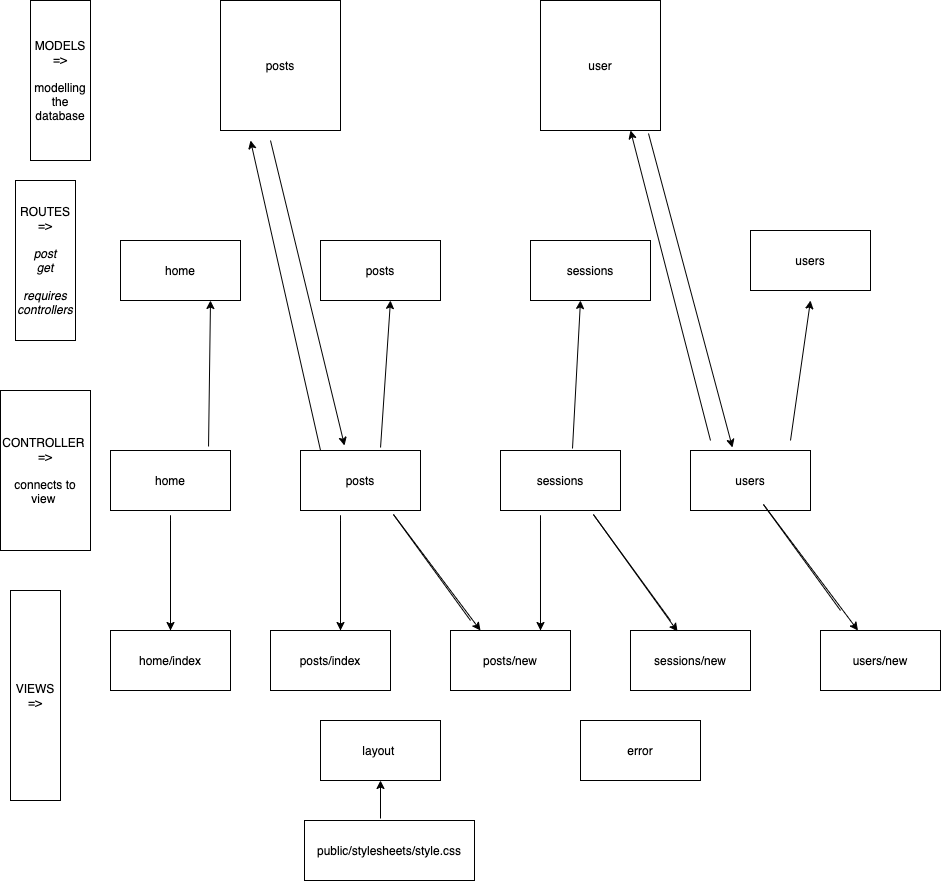

The diagram above was exported from draw.io. Its source (the exported page's mxGraphModel, read from the mxfile embedded in the PNG):
<mxGraphModel dx="1794" dy="1827" grid="1" gridSize="10" guides="1" tooltips="1" connect="1" arrows="1" fold="1" page="1" pageScale="1" pageWidth="827" pageHeight="1169" math="0" shadow="0">
  <root>
    <mxCell id="0" />
    <mxCell id="1" parent="0" />
    <mxCell id="2" value="layout&amp;nbsp;" style="rounded=0;whiteSpace=wrap;html=1;" vertex="1" parent="1">
      <mxGeometry x="260" y="540" width="120" height="60" as="geometry" />
    </mxCell>
    <mxCell id="3" value="error" style="rounded=0;whiteSpace=wrap;html=1;" vertex="1" parent="1">
      <mxGeometry x="520" y="540" width="120" height="60" as="geometry" />
    </mxCell>
    <mxCell id="4" value="users/new" style="rounded=0;whiteSpace=wrap;html=1;" vertex="1" parent="1">
      <mxGeometry x="760" y="450" width="120" height="60" as="geometry" />
    </mxCell>
    <mxCell id="5" value="home/index" style="rounded=0;whiteSpace=wrap;html=1;" vertex="1" parent="1">
      <mxGeometry x="50" y="450" width="120" height="60" as="geometry" />
    </mxCell>
    <mxCell id="6" value="posts/index" style="rounded=0;whiteSpace=wrap;html=1;" vertex="1" parent="1">
      <mxGeometry x="210" y="450" width="120" height="60" as="geometry" />
    </mxCell>
    <mxCell id="7" value="posts/new" style="rounded=0;whiteSpace=wrap;html=1;" vertex="1" parent="1">
      <mxGeometry x="390" y="450" width="120" height="60" as="geometry" />
    </mxCell>
    <mxCell id="8" value="sessions/new" style="rounded=0;whiteSpace=wrap;html=1;" vertex="1" parent="1">
      <mxGeometry x="570" y="450" width="120" height="60" as="geometry" />
    </mxCell>
    <mxCell id="9" value="VIEWS =&amp;gt;" style="rounded=0;whiteSpace=wrap;html=1;" vertex="1" parent="1">
      <mxGeometry x="-50" y="410" width="50" height="210" as="geometry" />
    </mxCell>
    <mxCell id="10" value="home" style="rounded=0;whiteSpace=wrap;html=1;" vertex="1" parent="1">
      <mxGeometry x="50" y="270" width="120" height="60" as="geometry" />
    </mxCell>
    <mxCell id="11" value="users" style="rounded=0;whiteSpace=wrap;html=1;" vertex="1" parent="1">
      <mxGeometry x="630" y="270" width="120" height="60" as="geometry" />
    </mxCell>
    <mxCell id="12" value="sessions" style="rounded=0;whiteSpace=wrap;html=1;" vertex="1" parent="1">
      <mxGeometry x="440" y="270" width="120" height="60" as="geometry" />
    </mxCell>
    <mxCell id="13" value="posts" style="rounded=0;whiteSpace=wrap;html=1;" vertex="1" parent="1">
      <mxGeometry x="240" y="270" width="120" height="60" as="geometry" />
    </mxCell>
    <mxCell id="14" value="ROUTES =&amp;gt;&lt;br&gt;&lt;br&gt;&lt;i&gt;post&lt;br&gt;get&lt;br&gt;&lt;br&gt;requires controllers&lt;/i&gt;" style="rounded=0;whiteSpace=wrap;html=1;" vertex="1" parent="1">
      <mxGeometry x="-45" width="60" height="160" as="geometry" />
    </mxCell>
    <mxCell id="17" value="public/stylesheets/style.css" style="rounded=0;whiteSpace=wrap;html=1;" vertex="1" parent="1">
      <mxGeometry x="244" y="640" width="170" height="60" as="geometry" />
    </mxCell>
    <mxCell id="18" value="" style="endArrow=classic;html=1;entryX=0.5;entryY=1;entryDx=0;entryDy=0;" edge="1" parent="1" target="2">
      <mxGeometry width="50" height="50" relative="1" as="geometry">
        <mxPoint x="320" y="638" as="sourcePoint" />
        <mxPoint x="330" y="610" as="targetPoint" />
      </mxGeometry>
    </mxCell>
    <mxCell id="19" value="MODELS&lt;br&gt;=&amp;gt;&lt;br&gt;&lt;br&gt;modelling the database" style="rounded=0;whiteSpace=wrap;html=1;" vertex="1" parent="1">
      <mxGeometry x="-30" y="-180" width="60" height="160" as="geometry" />
    </mxCell>
    <mxCell id="20" value="user" style="rounded=0;whiteSpace=wrap;html=1;" vertex="1" parent="1">
      <mxGeometry x="480" y="-180" width="120" height="130" as="geometry" />
    </mxCell>
    <mxCell id="21" value="posts" style="rounded=0;whiteSpace=wrap;html=1;" vertex="1" parent="1">
      <mxGeometry x="160" y="-180" width="120" height="130" as="geometry" />
    </mxCell>
    <mxCell id="22" value="" style="endArrow=classic;html=1;exitX=0.5;exitY=0;exitDx=0;exitDy=0;" edge="1" parent="1" source="5">
      <mxGeometry width="50" height="50" relative="1" as="geometry">
        <mxPoint x="330" y="648" as="sourcePoint" />
        <mxPoint x="110" y="450" as="targetPoint" />
        <Array as="points">
          <mxPoint x="110" y="330" />
        </Array>
      </mxGeometry>
    </mxCell>
    <mxCell id="27" value="CONTROLLER&amp;nbsp;&lt;br&gt;=&amp;gt;&lt;br&gt;&lt;br&gt;connects to view&amp;nbsp;" style="rounded=0;whiteSpace=wrap;html=1;" vertex="1" parent="1">
      <mxGeometry x="-60" y="210" width="90" height="160" as="geometry" />
    </mxCell>
    <mxCell id="28" value="" style="endArrow=classic;html=1;exitX=0.5;exitY=0;exitDx=0;exitDy=0;" edge="1" parent="1">
      <mxGeometry width="50" height="50" relative="1" as="geometry">
        <mxPoint x="280" y="450" as="sourcePoint" />
        <mxPoint x="280" y="450" as="targetPoint" />
        <Array as="points">
          <mxPoint x="280" y="330" />
        </Array>
      </mxGeometry>
    </mxCell>
    <mxCell id="29" value="" style="endArrow=classic;html=1;entryX=0.25;entryY=0;entryDx=0;entryDy=0;" edge="1" parent="1" target="7">
      <mxGeometry width="50" height="50" relative="1" as="geometry">
        <mxPoint x="410" y="440" as="sourcePoint" />
        <mxPoint x="330" y="450" as="targetPoint" />
        <Array as="points">
          <mxPoint x="330" y="330" />
        </Array>
      </mxGeometry>
    </mxCell>
    <mxCell id="31" value="" style="endArrow=classic;html=1;exitX=0.5;exitY=0;exitDx=0;exitDy=0;" edge="1" parent="1">
      <mxGeometry width="50" height="50" relative="1" as="geometry">
        <mxPoint x="480" y="450" as="sourcePoint" />
        <mxPoint x="480" y="450" as="targetPoint" />
        <Array as="points">
          <mxPoint x="480" y="330" />
        </Array>
      </mxGeometry>
    </mxCell>
    <mxCell id="32" value="" style="endArrow=classic;html=1;entryX=0.392;entryY=0.017;entryDx=0;entryDy=0;entryPerimeter=0;" edge="1" parent="1" target="8">
      <mxGeometry width="50" height="50" relative="1" as="geometry">
        <mxPoint x="610" y="440" as="sourcePoint" />
        <mxPoint x="530" y="450" as="targetPoint" />
        <Array as="points">
          <mxPoint x="530" y="330" />
        </Array>
      </mxGeometry>
    </mxCell>
    <mxCell id="33" value="" style="endArrow=classic;html=1;" edge="1" parent="1" target="4">
      <mxGeometry width="50" height="50" relative="1" as="geometry">
        <mxPoint x="780" y="430" as="sourcePoint" />
        <mxPoint x="700" y="440" as="targetPoint" />
        <Array as="points">
          <mxPoint x="700" y="320" />
        </Array>
      </mxGeometry>
    </mxCell>
    <mxCell id="34" value="home" style="rounded=0;whiteSpace=wrap;html=1;" vertex="1" parent="1">
      <mxGeometry x="60" y="60" width="120" height="60" as="geometry" />
    </mxCell>
    <mxCell id="35" value="posts" style="rounded=0;whiteSpace=wrap;html=1;" vertex="1" parent="1">
      <mxGeometry x="260" y="60" width="120" height="60" as="geometry" />
    </mxCell>
    <mxCell id="36" value="sessions" style="rounded=0;whiteSpace=wrap;html=1;" vertex="1" parent="1">
      <mxGeometry x="470" y="60" width="120" height="60" as="geometry" />
    </mxCell>
    <mxCell id="37" value="users" style="rounded=0;whiteSpace=wrap;html=1;" vertex="1" parent="1">
      <mxGeometry x="690" y="50" width="120" height="60" as="geometry" />
    </mxCell>
    <mxCell id="43" value="" style="endArrow=classic;html=1;exitX=0.167;exitY=0;exitDx=0;exitDy=0;exitPerimeter=0;" edge="1" parent="1" source="13">
      <mxGeometry width="50" height="50" relative="1" as="geometry">
        <mxPoint x="160" y="10" as="sourcePoint" />
        <mxPoint x="190" y="-40" as="targetPoint" />
      </mxGeometry>
    </mxCell>
    <mxCell id="44" value="" style="endArrow=classic;html=1;exitX=0.9;exitY=1.023;exitDx=0;exitDy=0;entryX=0.35;entryY=-0.05;entryDx=0;entryDy=0;entryPerimeter=0;exitPerimeter=0;" edge="1" parent="1" source="20" target="11">
      <mxGeometry width="50" height="50" relative="1" as="geometry">
        <mxPoint x="535" y="-50" as="sourcePoint" />
        <mxPoint x="480" y="60" as="targetPoint" />
      </mxGeometry>
    </mxCell>
    <mxCell id="48" value="" style="endArrow=classic;html=1;" edge="1" parent="1">
      <mxGeometry width="50" height="50" relative="1" as="geometry">
        <mxPoint x="730" y="260" as="sourcePoint" />
        <mxPoint x="750" y="120" as="targetPoint" />
      </mxGeometry>
    </mxCell>
    <mxCell id="49" value="" style="endArrow=classic;html=1;exitX=0.6;exitY=-0.033;exitDx=0;exitDy=0;exitPerimeter=0;" edge="1" parent="1" source="12">
      <mxGeometry width="50" height="50" relative="1" as="geometry">
        <mxPoint x="500" y="260" as="sourcePoint" />
        <mxPoint x="520" y="120" as="targetPoint" />
      </mxGeometry>
    </mxCell>
    <mxCell id="50" value="" style="endArrow=classic;html=1;exitX=0.667;exitY=-0.05;exitDx=0;exitDy=0;exitPerimeter=0;" edge="1" parent="1" source="13">
      <mxGeometry width="50" height="50" relative="1" as="geometry">
        <mxPoint x="310" y="260" as="sourcePoint" />
        <mxPoint x="330" y="120" as="targetPoint" />
      </mxGeometry>
    </mxCell>
    <mxCell id="51" value="" style="endArrow=classic;html=1;exitX=0.817;exitY=-0.067;exitDx=0;exitDy=0;exitPerimeter=0;" edge="1" parent="1" source="10">
      <mxGeometry width="50" height="50" relative="1" as="geometry">
        <mxPoint x="130" y="260" as="sourcePoint" />
        <mxPoint x="150" y="120" as="targetPoint" />
      </mxGeometry>
    </mxCell>
    <mxCell id="52" value="" style="endArrow=classic;html=1;exitX=0.75;exitY=1;exitDx=0;exitDy=0;entryX=0.367;entryY=-0.083;entryDx=0;entryDy=0;entryPerimeter=0;" edge="1" parent="1" target="13">
      <mxGeometry width="50" height="50" relative="1" as="geometry">
        <mxPoint x="210" y="-40" as="sourcePoint" />
        <mxPoint x="312" y="277" as="targetPoint" />
      </mxGeometry>
    </mxCell>
    <mxCell id="53" value="" style="endArrow=classic;html=1;" edge="1" parent="1">
      <mxGeometry width="50" height="50" relative="1" as="geometry">
        <mxPoint x="650" y="260" as="sourcePoint" />
        <mxPoint x="570" y="-50" as="targetPoint" />
      </mxGeometry>
    </mxCell>
  </root>
</mxGraphModel>